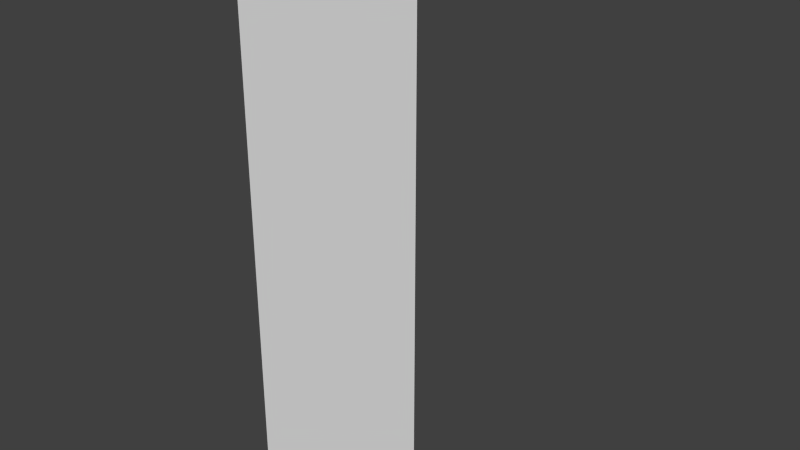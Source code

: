 # Source: mod_BuilderInCurved.blend  (saved by Blender 2.66.0; exported with 4.5.12 LTS)
import bpy
from mathutils import Matrix  # noqa: F401  (used for matrix-valued properties, if any)

bpy.ops.wm.read_factory_settings(use_empty=True)
scene = bpy.context.scene
scene.name = 'Scene'

# ---- collections
col_collection_1 = bpy.data.collections.new('Collection 1'); scene.collection.children.link(col_collection_1)

# ---- materials (node trees are filled in below, after node groups)
mat_incurved = bpy.data.materials.new('InCurved')
mat_incurved.alpha_threshold = 0.0
mat_incurved.use_transparent_shadow = False
mat_incurved.roughness = 0.5
mat_incurved.line_color = (0.0, 0.0, 0.0, 1.0)

# ---- material node trees

# ---- world
world_world = bpy.data.worlds.new('World'); scene.world = world_world
world_world.color = (0.05088, 0.05088, 0.05088)
world_world.use_sun_shadow = False
world_world.sun_shadow_jitter_overblur = 0.0
world_world.cycles.sampling_method = 'MANUAL'
world_world.cycles.sample_map_resolution = 256

# ---- meshes
me_cylinder = bpy.data.meshes.new('Cylinder')
me_cylinder.from_pydata([(0.6836, -0.9017, 0.004531), (0.6836, -0.9017, 2.005), (0.3319, -0.7604, 0.004531), (0.3319, -0.7604, 2.005), (-0.01677, -0.5741, 0.004531), (-0.01677, -0.5741, 2.005), (-0.3223, -0.3233, 0.004531), (-0.3223, -0.3233, 2.005), (-0.5731, -0.01773, 0.004531), (-0.5731, -0.01773, 2.005), (-0.7595, 0.3309, 0.004531), (-0.7595, 0.3309, 2.005), (1.014, -1.0, 0.004941), (-0.9863, -1.0, 0.004941), (-0.9863, 1.0, 0.004941), (1.014, -1.0, 2.005), (-0.9863, -1.0, 2.005), (-0.9863, 1.0, 2.005), (-0.8878, 0.6581, 0.004531), (-0.8878, 0.6581, 2.005)], [], [(0, 2, 3, 1), (2, 4, 5, 3), (4, 6, 7, 5), (6, 8, 9, 7), (8, 10, 11, 9), (12, 15, 16, 13), (13, 16, 17, 14), (10, 18, 19, 11), (18, 14, 17, 19), (15, 12, 0, 1), (5, 7, 9, 11, 19, 17, 16, 15, 1, 3), (12, 13, 14, 18, 10, 8, 6, 4, 2, 0)])
me_cylinder.polygons.foreach_set('use_smooth', [1, 1, 1, 1, 1, 0, 0, 1, 1, 1, 0, 0])
me_cylinder.materials.append(mat_incurved)
me_cylinder.use_remesh_preserve_volume = False
me_cylinder.use_remesh_preserve_attributes = False
me_cylinder.use_mirror_vertex_groups = False
me_cylinder.update()

# ---- objects
ob_cylinder = bpy.data.objects.new('Cylinder', me_cylinder)

# ---- transforms, parenting, visibility, modifiers, constraints
ob_cylinder.location = (0.0137, 0.0, 0.0)
ob_cylinder.scale = (1.0, 1.0, 3.0)
ob_cylinder.lineart.crease_threshold = 0.0

# ---- collection membership
col_collection_1.objects.link(ob_cylinder)

# ---- scene / render settings (as saved in the file)
scene.frame_start = 1; scene.frame_end = 250; scene.frame_set(1)
scene.render.engine = 'BLENDER_EEVEE_NEXT'
scene.render.image_settings.color_mode = 'RGB'
scene.render.image_settings.compression = 90
scene.render.resolution_percentage = 50
scene.render.dither_intensity = 0.0
scene.cycles.use_denoising = False
scene.cycles.samples = 10
scene.cycles.sampling_pattern = 'TABULATED_SOBOL'
scene.cycles.light_sampling_threshold = 0.0
scene.cycles.use_adaptive_sampling = False
scene.cycles.use_light_tree = False
scene.cycles.blur_glossy = 0.0
scene.cycles.volume_bounces = 1
scene.cycles.pixel_filter_type = 'GAUSSIAN'
scene.cycles.sample_clamp_indirect = 0.0
scene.view_settings.view_transform = 'Standard'
bpy.context.view_layer.update()

# ---- added for rendering (the .blend has no active camera and no usable light): camera, sun
cam_auto = bpy.data.cameras.new('AutoCamera')
cam_auto.lens = 50.0
cam_auto.sensor_width = 36.0
cam_auto.clip_end = 1000.0
ob_auto_camera = bpy.data.objects.new('AutoCamera', cam_auto)
scene.collection.objects.link(ob_auto_camera)
ob_auto_camera.location = (6.16671, -7.36716, 7.92626)
ob_auto_camera.rotation_euler = (1.09748, -7.21219e-08, 0.694738)
scene.camera = ob_auto_camera
light_auto_sun = bpy.data.lights.new('AutoSun', 'SUN')
light_auto_sun.energy = 3.0
light_auto_sun.angle = 0.0523599
ob_auto_sun = bpy.data.objects.new('AutoSun', light_auto_sun)
scene.collection.objects.link(ob_auto_sun)
ob_auto_sun.rotation_euler = (0.872665, 0.174533, 0.523599)
bpy.context.view_layer.update()
